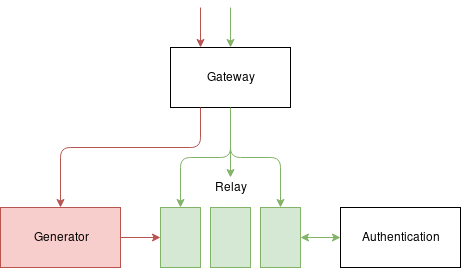

The diagram above was exported from draw.io. Its source (the exported page's mxGraphModel, read from the mxfile embedded in the PNG):
<mxGraphModel dx="1394" dy="734" grid="1" gridSize="10" guides="1" tooltips="1" connect="1" arrows="1" fold="1" page="1" pageScale="1" pageWidth="850" pageHeight="1100" math="0" shadow="0">
  <root>
    <mxCell id="0" />
    <mxCell id="1" parent="0" />
    <mxCell id="88beFWrQKgfFpz1HIIg--13" style="edgeStyle=orthogonalEdgeStyle;rounded=1;orthogonalLoop=1;jettySize=auto;html=1;exitX=0.5;exitY=1;exitDx=0;exitDy=0;fillColor=#d5e8d4;strokeColor=#82b366;" parent="1" source="88beFWrQKgfFpz1HIIg--1" target="88beFWrQKgfFpz1HIIg--7" edge="1">
      <mxGeometry relative="1" as="geometry" />
    </mxCell>
    <mxCell id="88beFWrQKgfFpz1HIIg--15" style="edgeStyle=orthogonalEdgeStyle;rounded=1;orthogonalLoop=1;jettySize=auto;html=1;entryX=0.5;entryY=0;entryDx=0;entryDy=0;fillColor=#d5e8d4;strokeColor=#82b366;" parent="1" source="88beFWrQKgfFpz1HIIg--1" target="88beFWrQKgfFpz1HIIg--9" edge="1">
      <mxGeometry relative="1" as="geometry" />
    </mxCell>
    <mxCell id="88beFWrQKgfFpz1HIIg--1" value="&lt;div&gt;Gateway&lt;/div&gt;" style="rounded=0;whiteSpace=wrap;html=1;" parent="1" vertex="1">
      <mxGeometry x="320" y="120" width="120" height="60" as="geometry" />
    </mxCell>
    <mxCell id="88beFWrQKgfFpz1HIIg--17" value="" style="edgeStyle=orthogonalEdgeStyle;rounded=1;orthogonalLoop=1;jettySize=auto;html=1;fillColor=#f8cecc;strokeColor=#b85450;" parent="1" source="88beFWrQKgfFpz1HIIg--6" target="88beFWrQKgfFpz1HIIg--7" edge="1">
      <mxGeometry relative="1" as="geometry" />
    </mxCell>
    <mxCell id="88beFWrQKgfFpz1HIIg--6" value="Generator" style="rounded=0;whiteSpace=wrap;html=1;fillColor=#f8cecc;strokeColor=#b85450;" parent="1" vertex="1">
      <mxGeometry x="150" y="280" width="120" height="60" as="geometry" />
    </mxCell>
    <mxCell id="88beFWrQKgfFpz1HIIg--7" value="" style="rounded=0;whiteSpace=wrap;html=1;fillColor=#d5e8d4;strokeColor=#82b366;" parent="1" vertex="1">
      <mxGeometry x="310" y="280" width="40" height="60" as="geometry" />
    </mxCell>
    <mxCell id="88beFWrQKgfFpz1HIIg--8" value="" style="rounded=0;whiteSpace=wrap;html=1;fillColor=#d5e8d4;strokeColor=#82b366;" parent="1" vertex="1">
      <mxGeometry x="360" y="280" width="40" height="60" as="geometry" />
    </mxCell>
    <mxCell id="88beFWrQKgfFpz1HIIg--9" value="" style="rounded=0;whiteSpace=wrap;html=1;fillColor=#d5e8d4;strokeColor=#82b366;" parent="1" vertex="1">
      <mxGeometry x="410" y="280" width="40" height="60" as="geometry" />
    </mxCell>
    <mxCell id="88beFWrQKgfFpz1HIIg--20" value="" style="edgeStyle=orthogonalEdgeStyle;rounded=1;orthogonalLoop=1;jettySize=auto;html=1;fillColor=#d5e8d4;strokeColor=#82b366;startArrow=classic;startFill=1;" parent="1" source="88beFWrQKgfFpz1HIIg--10" target="88beFWrQKgfFpz1HIIg--9" edge="1">
      <mxGeometry relative="1" as="geometry" />
    </mxCell>
    <mxCell id="88beFWrQKgfFpz1HIIg--10" value="Authentication" style="rounded=0;whiteSpace=wrap;html=1;" parent="1" vertex="1">
      <mxGeometry x="490" y="280" width="120" height="60" as="geometry" />
    </mxCell>
    <mxCell id="88beFWrQKgfFpz1HIIg--11" value="" style="endArrow=classic;html=1;exitX=0.25;exitY=1;exitDx=0;exitDy=0;entryX=0.5;entryY=0;entryDx=0;entryDy=0;edgeStyle=orthogonalEdgeStyle;fillColor=#f8cecc;strokeColor=#b85450;" parent="1" source="88beFWrQKgfFpz1HIIg--1" target="88beFWrQKgfFpz1HIIg--6" edge="1">
      <mxGeometry width="50" height="50" relative="1" as="geometry">
        <mxPoint x="320" y="250" as="sourcePoint" />
        <mxPoint x="370" y="200" as="targetPoint" />
        <Array as="points">
          <mxPoint x="350" y="220" />
          <mxPoint x="210" y="220" />
        </Array>
      </mxGeometry>
    </mxCell>
    <mxCell id="88beFWrQKgfFpz1HIIg--23" value="" style="endArrow=classic;html=1;entryX=0.5;entryY=0;entryDx=0;entryDy=0;fillColor=#d5e8d4;strokeColor=#82b366;" parent="1" target="88beFWrQKgfFpz1HIIg--1" edge="1">
      <mxGeometry width="50" height="50" relative="1" as="geometry">
        <mxPoint x="380" y="80" as="sourcePoint" />
        <mxPoint x="200" y="430" as="targetPoint" />
      </mxGeometry>
    </mxCell>
    <mxCell id="88beFWrQKgfFpz1HIIg--24" value="" style="endArrow=classic;html=1;entryX=0.25;entryY=0;entryDx=0;entryDy=0;fillColor=#f8cecc;strokeColor=#b85450;" parent="1" target="88beFWrQKgfFpz1HIIg--1" edge="1">
      <mxGeometry width="50" height="50" relative="1" as="geometry">
        <mxPoint x="350" y="80" as="sourcePoint" />
        <mxPoint x="200" y="430" as="targetPoint" />
      </mxGeometry>
    </mxCell>
    <mxCell id="88beFWrQKgfFpz1HIIg--39" value="Relay" style="text;html=1;strokeColor=none;fillColor=none;align=center;verticalAlign=middle;whiteSpace=wrap;rounded=0;" parent="1" vertex="1">
      <mxGeometry x="360" y="250" width="40" height="20" as="geometry" />
    </mxCell>
    <mxCell id="88beFWrQKgfFpz1HIIg--40" style="edgeStyle=orthogonalEdgeStyle;rounded=1;orthogonalLoop=1;jettySize=auto;html=1;exitX=0.5;exitY=1;exitDx=0;exitDy=0;entryX=0.5;entryY=0;entryDx=0;entryDy=0;fillColor=#d5e8d4;strokeColor=#82b366;" parent="1" source="88beFWrQKgfFpz1HIIg--1" target="88beFWrQKgfFpz1HIIg--39" edge="1">
      <mxGeometry relative="1" as="geometry">
        <mxPoint x="380" y="280" as="targetPoint" />
        <mxPoint x="380" y="180" as="sourcePoint" />
      </mxGeometry>
    </mxCell>
  </root>
</mxGraphModel>